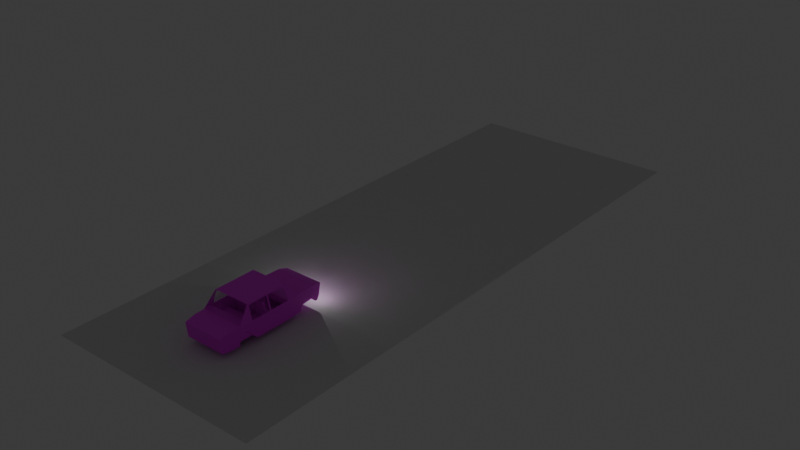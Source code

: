 # Source: ladainterior.blend  (saved by Blender 4.2.66; exported with 4.5.12 LTS)
import bpy
from mathutils import Matrix  # noqa: F401  (used for matrix-valued properties, if any)

bpy.ops.wm.read_factory_settings(use_empty=True)
scene = bpy.context.scene
scene.name = 'Scene'

# ---- collections
col_collection = bpy.data.collections.new('Collection'); scene.collection.children.link(col_collection)

# ---- images (referenced by path relative to the original .blend; pixels are not part of the script)
import os
ASSET_DIR = os.environ.get("B2B_ASSET_DIR", "")  # directory of the original .blend (textures are referenced by path, not embedded)
HERE = os.path.dirname(os.path.abspath(__file__))  # packed textures are extracted next to this script under _unpacked/

def load_image(name, relpath, width, height, colorspace="sRGB"):
    """Load a texture the original file referenced (path relative to the .blend, or extracted next to this script)."""
    p = next((c for c in (os.path.join(HERE, relpath), os.path.join(ASSET_DIR, relpath)) if relpath and os.path.exists(c)), "")
    if p:
        img = bpy.data.images.load(p, check_existing=True)
        img.name = name
    else:  # same state as the original file: an image datablock whose file is absent (Cycles renders it pink)
        img = bpy.data.images.new(name, width, height)
        img.source = "FILE"
        img.filepath = "//" + (relpath or name)
    img.colorspace_settings.name = colorspace
    return img
img_dash_png = load_image('dash.png', 'dash.png', 1024, 1024, 'sRGB')
img_lada2107side_png = load_image('lada2107side.png', 'lada2107side.png', 1024, 1024, 'sRGB')
img_lada2107rear_png = load_image('lada2107rear.png', 'lada2107rear.png', 1024, 1024, 'sRGB')
img_lada2107front_png = load_image('lada2107front.png', 'lada2107front.png', 1024, 1024, 'sRGB')

# ---- materials (node trees are filled in below, after node groups)
mat_interior = bpy.data.materials.new('Interior')
mat_side = bpy.data.materials.new('Side')
mat_rear = bpy.data.materials.new('Rear')
mat_front = bpy.data.materials.new('Front')
mat_glass = bpy.data.materials.new('Glass')
mat_glass.surface_render_method = 'BLENDED'
mat_glass.blend_method = 'BLEND'
mat_glass.use_raytrace_refraction = True
mat_glass.use_screen_refraction = True

# ---- material node trees
mat_interior.use_nodes = True; mat_interior.node_tree.nodes.clear()
_N = mat_interior.node_tree.nodes; _L = mat_interior.node_tree.links
n0 = _N.new('ShaderNodeBsdfPrincipled'); n0.name = 'Principled BSDF'; n0.location = (10, 300)
n1 = _N.new('ShaderNodeOutputMaterial'); n1.name = 'Material Output'; n1.location = (300, 300)
n2 = _N.new('ShaderNodeTexImage'); n2.name = 'Image Texture'; n2.location = (-375, 210)
n2.image = img_dash_png
_L.new(n0.outputs[0], n1.inputs[0])
_L.new(n2.outputs[0], n0.inputs[0])
n1.is_active_output = True
mat_side.use_nodes = True; mat_side.node_tree.nodes.clear()
_N = mat_side.node_tree.nodes; _L = mat_side.node_tree.links
n0 = _N.new('ShaderNodeBsdfPrincipled'); n0.name = 'Principled BSDF'; n0.location = (10, 300)
n1 = _N.new('ShaderNodeOutputMaterial'); n1.name = 'Material Output'; n1.location = (300, 300)
n2 = _N.new('ShaderNodeTexImage'); n2.name = 'Image Texture'; n2.location = (-422, 240)
n2.image = img_lada2107side_png
_L.new(n0.outputs[0], n1.inputs[0])
_L.new(n2.outputs[0], n0.inputs[0])
n1.is_active_output = True
mat_rear.use_nodes = True; mat_rear.node_tree.nodes.clear()
_N = mat_rear.node_tree.nodes; _L = mat_rear.node_tree.links
n0 = _N.new('ShaderNodeBsdfPrincipled'); n0.name = 'Principled BSDF'; n0.location = (10, 300)
n1 = _N.new('ShaderNodeOutputMaterial'); n1.name = 'Material Output'; n1.location = (300, 300)
n2 = _N.new('ShaderNodeTexImage'); n2.name = 'Image Texture'; n2.location = (-393, 237)
n2.image = img_lada2107rear_png
_L.new(n0.outputs[0], n1.inputs[0])
_L.new(n2.outputs[0], n0.inputs[0])
n1.is_active_output = True
mat_front.use_nodes = True; mat_front.node_tree.nodes.clear()
_N = mat_front.node_tree.nodes; _L = mat_front.node_tree.links
n0 = _N.new('ShaderNodeBsdfPrincipled'); n0.name = 'Principled BSDF'; n0.location = (10, 300)
n1 = _N.new('ShaderNodeOutputMaterial'); n1.name = 'Material Output'; n1.location = (300, 300)
n2 = _N.new('ShaderNodeTexImage'); n2.name = 'Image Texture'; n2.location = (-385, 261)
n2.image = img_lada2107front_png
_L.new(n0.outputs[0], n1.inputs[0])
_L.new(n2.outputs[0], n0.inputs[0])
n1.is_active_output = True
mat_glass.use_nodes = True; mat_glass.node_tree.nodes.clear()
_N = mat_glass.node_tree.nodes; _L = mat_glass.node_tree.links
n0 = _N.new('ShaderNodeOutputMaterial'); n0.name = 'Material Output'; n0.location = (352, 245)
n1 = _N.new('ShaderNodeBsdfPrincipled'); n1.name = 'Principled BSDF'; n1.location = (-181, 114)
n1.inputs[2].default_value = 0.0
n1.inputs[18].default_value = 1.0
n2 = _N.new('ShaderNodeBsdfTransparent'); n2.name = 'Transparent BSDF'; n2.location = (-143, 248)
n3 = _N.new('ShaderNodeMixShader'); n3.name = 'Mix Shader'; n3.location = (150, 214)
n3.inputs[0].default_value = 0.2333
_L.new(n3.outputs[0], n0.inputs[0])
_L.new(n2.outputs[0], n3.inputs[1])
_L.new(n1.outputs[0], n3.inputs[2])
n0.is_active_output = True

# ---- world
world_world = bpy.data.worlds.new('World'); scene.world = world_world
world_world.use_nodes = True; world_world.node_tree.nodes.clear()
_N = world_world.node_tree.nodes; _L = world_world.node_tree.links
n0 = _N.new('ShaderNodeOutputWorld'); n0.name = 'World Output'; n0.location = (300, 300)
n1 = _N.new('ShaderNodeBackground'); n1.name = 'Background'; n1.location = (10, 300)
n1.inputs[0].default_value = (0.05088, 0.05088, 0.05088, 1.0)
_L.new(n1.outputs[0], n0.inputs[0])
n0.is_active_output = True
world_world.color = (0.05088, 0.05088, 0.05088)
world_world.sun_shadow_jitter_overblur = 0.0

# ---- lights
light_spot = bpy.data.lights.new('Spot', 'SPOT')
light_spot.color = (0.9566, 1.0, 0.7871)
light_spot.energy = 1e+04
light_spot.spot_blend = 1.0
light_spot_002 = bpy.data.lights.new('Spot.002', 'SPOT')
light_spot_002.color = (0.9566, 1.0, 0.7871)
light_spot_002.energy = 1e+04
light_spot_002.spot_blend = 1.0
light_point = bpy.data.lights.new('Point', 'POINT')
light_point_001 = bpy.data.lights.new('Point.001', 'POINT')

# ---- meshes
me_plane = bpy.data.meshes.new('Plane')
me_plane.from_pydata([(-1.0, -1.0, 0.0), (1.0, -1.0, 0.0), (-1.0, 1.0, 0.0), (1.0, 1.0, 0.0)], [], [(0, 1, 3, 2)])
_uv = me_plane.uv_layers.new(name='UVMap')
_uv.uv.foreach_set('vector', [0.0, 0.0, 1.0, 0.0, 1.0, 1.0, 0.0, 1.0])
me_plane.update()
me_cube_003 = bpy.data.meshes.new('Cube.003')
me_cube_003.from_pydata([(-1.0, -1.0, -1.0), (-0.4673, -3.129, 2.051), (-1.0, 1.0, -1.0), (-0.4673, -1.869, 2.135), (1.0, -1.0, -1.0), (0.4673, -3.129, 2.051), (1.0, 1.0, -1.0), (0.4673, -1.869, 2.135), (-1.0, -1.74, -0.2711), (-1.0, 0.3619, -0.3404), (1.0, 0.3619, -0.3404), (1.0, -1.74, -0.2711), (-1.0, 4.956, -0.4383), (-1.0, 4.956, -1.0), (1.0, 4.956, -1.0), (1.0, 4.956, -0.4383)], [], [(8, 1, 3, 9), (9, 3, 7, 10), (10, 7, 5, 11), (11, 5, 1, 8), (2, 6, 4, 0), (7, 3, 1, 5), (4, 11, 8, 0), (6, 10, 11, 4), (10, 6, 14, 15), (0, 8, 9, 2), (13, 12, 15, 14), (6, 2, 13, 14), (9, 10, 15, 12), (2, 9, 12, 13)])
_uv = me_cube_003.uv_layers.new(name='UVMap')
_uv.uv.foreach_set('vector', [0.9227, 0.1374, 0.7312, 0.1374, 0.7312, 0.08337, 0.9227, 0.08337, 0.898, 0.1913, 0.743, 0.1913, 0.743, 0.1373, 0.898, 0.1373, 0.9323, 0.1356, 0.7024, 0.1356, 0.7024, 0.08163, 0.9323, 0.08163, 0.8815, 0.1304, 0.8815, 0.08681, 0.9319, 0.08681, 0.9319, 0.1304, 0.8311, 0.2025, 0.8311, 0.1446, 0.8815, 0.1446, 0.8815, 0.2025, 0.8311, 0.08681, 0.8311, 0.02896, 0.8815, 0.02896, 0.8815, 0.08681, 0.8815, 0.1446, 0.8815, 0.1304, 0.9319, 0.1304, 0.9319, 0.1446, 0.8157, 0.149, 0.8157, 0.1261, 0.8969, 0.1261, 0.8969, 0.149, 0.7045, 0.1796, 0.7331, 0.1492, 0.9066, 0.1532, 0.9061, 0.1796, 0.7303, 0.1446, 0.7303, 0.1304, 0.7807, 0.1304, 0.7807, 0.1446, 0.7807, 0.1446, 0.7807, 0.1304, 0.8311, 0.1304, 0.8311, 0.1446, 0.8311, 0.1446, 0.8311, 0.2025, 0.8311, 0.2025, 0.8311, 0.1446, 0.7453, 0.03238, 0.8102, 0.03238, 0.8102, 0.1921, 0.7453, 0.1921, 0.7807, 0.1446, 0.7807, 0.1304, 0.7807, 0.1304, 0.7807, 0.1446])
me_cube_003.materials.append(mat_interior)
me_cube_003.update()
me_cube_004 = bpy.data.meshes.new('Cube.004')
me_cube_004.from_pydata([(-1.0, -1.0, -1.0), (-0.4673, -3.129, 2.051), (-1.0, 1.0, -1.0), (-0.4673, -1.869, 2.135), (1.0, -1.0, -1.0), (0.4673, -3.129, 2.051), (1.0, 1.0, -1.0), (0.4673, -1.869, 2.135), (-1.0, -1.74, -0.2711), (-1.0, 0.3619, -0.3404), (1.0, 0.3619, -0.3404), (1.0, -1.74, -0.2711), (-1.0, 4.956, -0.4383), (-1.0, 4.956, -1.0), (1.0, 4.956, -1.0), (1.0, 4.956, -0.4383)], [], [(8, 1, 3, 9), (9, 3, 7, 10), (10, 7, 5, 11), (11, 5, 1, 8), (2, 6, 4, 0), (7, 3, 1, 5), (4, 11, 8, 0), (6, 10, 11, 4), (10, 6, 14, 15), (0, 8, 9, 2), (13, 12, 15, 14), (6, 2, 13, 14), (9, 10, 15, 12), (2, 9, 12, 13)])
_uv = me_cube_004.uv_layers.new(name='UVMap')
_uv.uv.foreach_set('vector', [0.9227, 0.1374, 0.7312, 0.1374, 0.7312, 0.08337, 0.9227, 0.08337, 0.898, 0.1913, 0.743, 0.1913, 0.743, 0.1373, 0.898, 0.1373, 0.9323, 0.1356, 0.7024, 0.1356, 0.7024, 0.08163, 0.9323, 0.08163, 0.8815, 0.1304, 0.8815, 0.08681, 0.9319, 0.08681, 0.9319, 0.1304, 0.8311, 0.2025, 0.8311, 0.1446, 0.8815, 0.1446, 0.8815, 0.2025, 0.8311, 0.08681, 0.8311, 0.02896, 0.8815, 0.02896, 0.8815, 0.08681, 0.8815, 0.1446, 0.8815, 0.1304, 0.9319, 0.1304, 0.9319, 0.1446, 0.8157, 0.149, 0.8157, 0.1261, 0.8969, 0.1261, 0.8969, 0.149, 0.7045, 0.1796, 0.7331, 0.1492, 0.9066, 0.1532, 0.9061, 0.1796, 0.7303, 0.1446, 0.7303, 0.1304, 0.7807, 0.1304, 0.7807, 0.1446, 0.7807, 0.1446, 0.7807, 0.1304, 0.8311, 0.1304, 0.8311, 0.1446, 0.8311, 0.1446, 0.8311, 0.2025, 0.8311, 0.2025, 0.8311, 0.1446, 0.7453, 0.03238, 0.8102, 0.03238, 0.8102, 0.1921, 0.7453, 0.1921, 0.7807, 0.1446, 0.7807, 0.1304, 0.7807, 0.1304, 0.7807, 0.1446])
me_cube_004.materials.append(mat_interior)
me_cube_004.update()
me_cylinder_001 = bpy.data.meshes.new('Cylinder.001')
me_cylinder_001.from_pydata([(0.0, 1.0, -1.0), (0.0, 1.0, 1.0), (0.1951, 0.9808, -1.0), (0.1951, 0.9808, 1.0), (0.3827, 0.9239, -1.0), (0.3827, 0.9239, 1.0), (0.5556, 0.8315, -1.0), (0.5556, 0.8315, 1.0), (0.7071, 0.7071, -1.0), (0.7071, 0.7071, 1.0), (0.8315, 0.5556, -1.0), (0.8315, 0.5556, 1.0), (0.9239, 0.3827, -1.0), (0.9239, 0.3827, 1.0), (0.9808, 0.1951, -1.0), (0.9808, 0.1951, 1.0), (1.0, 0.0, -1.0), (1.0, 0.0, 1.0), (0.9808, -0.1951, -1.0), (0.9808, -0.1951, 1.0), (0.9239, -0.3827, -1.0), (0.9239, -0.3827, 1.0), (0.8315, -0.5556, -1.0), (0.8315, -0.5556, 1.0), (0.7071, -0.7071, -1.0), (0.7071, -0.7071, 1.0), (0.5556, -0.8315, -1.0), (0.5556, -0.8315, 1.0), (0.3827, -0.9239, -1.0), (0.3827, -0.9239, 1.0), (0.1951, -0.9808, -1.0), (0.1951, -0.9808, 1.0), (0.0, -1.0, -1.0), (0.0, -1.0, 1.0), (-0.1951, -0.9808, -1.0), (-0.1951, -0.9808, 1.0), (-0.3827, -0.9239, -1.0), (-0.3827, -0.9239, 1.0), (-0.5556, -0.8315, -1.0), (-0.5556, -0.8315, 1.0), (-0.7071, -0.7071, -1.0), (-0.7071, -0.7071, 1.0), (-0.8315, -0.5556, -1.0), (-0.8315, -0.5556, 1.0), (-0.9239, -0.3827, -1.0), (-0.9239, -0.3827, 1.0), (-0.9808, -0.1951, -1.0), (-0.9808, -0.1951, 1.0), (-1.0, 0.0, -1.0), (-1.0, 0.0, 1.0), (-0.9808, 0.1951, -1.0), (-0.9808, 0.1951, 1.0), (-0.9239, 0.3827, -1.0), (-0.9239, 0.3827, 1.0), (-0.8315, 0.5556, -1.0), (-0.8315, 0.5556, 1.0), (-0.7071, 0.7071, -1.0), (-0.7071, 0.7071, 1.0), (-0.5556, 0.8315, -1.0), (-0.5556, 0.8315, 1.0), (-0.3827, 0.9239, -1.0), (-0.3827, 0.9239, 1.0), (-0.1951, 0.9808, -1.0), (-0.1951, 0.9808, 1.0), (-0.4519, 0.6764, 1.0), (-0.5752, 0.5752, 1.0), (-0.3113, 0.7516, 1.0), (0.0, 0.8135, 1.0), (-0.1587, 0.7978, 1.0), (-0.8135, 0.0, 1.0), (-0.7978, -0.1587, 1.0), (-0.6764, -0.4519, 1.0), (-0.5752, -0.5752, 1.0), (-0.7516, -0.3113, 1.0), (0.0, -0.8135, 1.0), (0.1587, -0.7978, 1.0), (0.4519, -0.6764, 1.0), (0.5752, -0.5752, 1.0), (0.3113, -0.7516, 1.0), (0.6764, 0.4519, 1.0), (0.5752, 0.5752, 1.0), (0.8135, 0.0, 1.0), (0.7978, 0.1587, 1.0), (0.7516, 0.3113, 1.0), (-0.7978, 0.1587, 1.0), (-0.6764, 0.4519, 1.0), (-0.7516, 0.3113, 1.0), (-0.4519, -0.6764, 1.0), (0.1587, 0.7978, 1.0), (0.3113, 0.7516, 1.0), (-0.1587, -0.7978, 1.0), (-0.3113, -0.7516, 1.0), (0.6764, -0.4519, 1.0), (0.7516, -0.3113, 1.0), (0.7978, -0.1587, 1.0), (0.4519, 0.6764, 1.0), (0.1587, 0.7978, -1.0), (0.3113, 0.7516, -1.0), (0.5752, 0.5752, -1.0), (0.6764, 0.4519, -1.0), (0.4519, 0.6764, -1.0), (0.5752, -0.5752, -1.0), (0.4519, -0.6764, -1.0), (0.7516, -0.3113, -1.0), (0.7978, -0.1587, -1.0), (0.6764, -0.4519, -1.0), (-0.6764, -0.4519, -1.0), (-0.5752, -0.5752, -1.0), (-0.4519, -0.6764, -1.0), (-0.1587, -0.7978, -1.0), (-0.3113, -0.7516, -1.0), (-0.7516, 0.3113, -1.0), (-0.7978, 0.1587, -1.0), (-0.5752, 0.5752, -1.0), (-0.4519, 0.6764, -1.0), (-0.6764, 0.4519, -1.0), (0.0, 0.8135, -1.0), (0.1587, -0.7978, -1.0), (0.7516, 0.3113, -1.0), (0.8135, 0.0, -1.0), (0.7978, 0.1587, -1.0), (0.3113, -0.7516, -1.0), (-0.8135, 0.0, -1.0), (-0.7516, -0.3113, -1.0), (-0.7978, -0.1587, -1.0), (-0.1587, 0.7978, -1.0), (-0.3113, 0.7516, -1.0), (0.0, -0.8135, -1.0), (-0.8672, -0.1987, 1.098), (-0.8672, 0.2173, 1.098), (-0.8672, -0.1987, -0.841), (-0.8672, 0.2173, -0.841), (0.9162, -0.1987, 1.098), (0.9162, 0.2173, 1.098), (0.9162, -0.1987, -0.841), (0.9162, 0.2173, -0.841)], [], [(0, 1, 3, 2), (2, 3, 5, 4), (4, 5, 7, 6), (6, 7, 9, 8), (8, 9, 11, 10), (10, 11, 13, 12), (12, 13, 15, 14), (14, 15, 17, 16), (16, 17, 19, 18), (18, 19, 21, 20), (20, 21, 23, 22), (22, 23, 25, 24), (24, 25, 27, 26), (26, 27, 29, 28), (28, 29, 31, 30), (30, 31, 33, 32), (32, 33, 35, 34), (34, 35, 37, 36), (36, 37, 39, 38), (38, 39, 41, 40), (40, 41, 43, 42), (42, 43, 45, 44), (44, 45, 47, 46), (46, 47, 49, 48), (48, 49, 51, 50), (50, 51, 53, 52), (52, 53, 55, 54), (54, 55, 57, 56), (56, 57, 59, 58), (58, 59, 61, 60), (73, 45, 43, 41, 39, 37, 35, 33, 31, 29, 27, 25, 23, 21, 19, 17, 15, 13, 11, 9, 7, 5, 3, 1, 63, 61, 59, 57, 55, 53, 86, 85, 65, 64, 66, 68, 67, 88, 89, 95, 80, 79, 83, 82, 81, 94, 93, 92, 77, 76, 78, 75, 74, 90, 91, 87, 72, 71), (53, 51, 49, 47, 45, 73, 70, 69, 84, 86), (60, 61, 63, 62), (62, 63, 1, 0), (124, 46, 48, 50, 52, 54, 56, 58, 60, 62, 125, 126, 114, 113, 115, 111, 112, 122), (62, 0, 2, 4, 6, 8, 10, 12, 14, 16, 18, 20, 22, 24, 26, 28, 30, 32, 34, 36, 38, 40, 42, 44, 46, 124, 123, 106, 107, 108, 110, 109, 127, 117, 121, 102, 101, 105, 103, 104, 119, 120, 118, 99, 98, 100, 97, 96, 116, 125), (96, 88, 67, 116), (97, 89, 88, 96), (100, 95, 89, 97), (98, 80, 95, 100), (79, 80, 98, 99), (83, 79, 99, 118), (82, 83, 118, 120), (81, 82, 120, 119), (94, 81, 119, 104), (93, 94, 104, 103), (92, 93, 103, 105), (77, 92, 105, 101), (76, 77, 101, 102), (78, 76, 102, 121), (75, 78, 121, 117), (74, 75, 117, 127), (90, 74, 127, 109), (91, 90, 109, 110), (87, 91, 110, 108), (72, 87, 108, 107), (106, 71, 72, 107), (123, 73, 71, 106), (124, 70, 73, 123), (122, 69, 70, 124), (112, 84, 69, 122), (111, 86, 84, 112), (115, 85, 86, 111), (113, 65, 85, 115), (114, 64, 65, 113), (126, 66, 64, 114), (125, 68, 66, 126), (116, 67, 68, 125), (128, 129, 131, 130), (130, 131, 135, 134), (134, 135, 133, 132), (132, 133, 129, 128), (130, 134, 132, 128), (135, 131, 129, 133)])
_uv = me_cylinder_001.uv_layers.new(name='UVMap')
_uv.uv.foreach_set('vector', [0.5319, 0.83, 0.5319, 0.7943, 0.5351, 0.7943, 0.5351, 0.83, 0.5351, 0.83, 0.5351, 0.7943, 0.5383, 0.7943, 0.5383, 0.83, 0.5383, 0.83, 0.5383, 0.7943, 0.5411, 0.7943, 0.5411, 0.83, 0.5411, 0.83, 0.5411, 0.7943, 0.5437, 0.7943, 0.5437, 0.83, 0.4606, 0.8647, 0.4606, 0.8289, 0.4631, 0.8289, 0.4631, 0.8647, 0.4631, 0.8647, 0.4631, 0.8289, 0.466, 0.8289, 0.466, 0.8647, 0.466, 0.8647, 0.466, 0.8289, 0.4691, 0.8289, 0.4691, 0.8647, 0.4691, 0.8647, 0.4691, 0.8289, 0.4724, 0.8289, 0.4724, 0.8647, 0.4724, 0.8647, 0.4724, 0.8289, 0.4757, 0.8289, 0.4757, 0.8647, 0.4757, 0.8647, 0.4757, 0.8289, 0.4788, 0.8289, 0.4788, 0.8647, 0.4788, 0.8647, 0.4788, 0.8289, 0.4817, 0.8289, 0.4817, 0.8647, 0.4817, 0.8647, 0.4817, 0.8289, 0.4842, 0.8289, 0.4842, 0.8647, 0.5226, 0.7919, 0.5226, 0.7562, 0.5251, 0.7562, 0.5251, 0.7919, 0.5251, 0.7919, 0.5251, 0.7562, 0.528, 0.7562, 0.528, 0.7919, 0.528, 0.7919, 0.528, 0.7562, 0.5311, 0.7562, 0.5311, 0.7919, 0.5311, 0.7919, 0.5311, 0.7562, 0.5344, 0.7562, 0.5344, 0.7919, 0.5344, 0.7919, 0.5344, 0.7562, 0.5377, 0.7562, 0.5377, 0.7919, 0.5377, 0.7919, 0.5377, 0.7562, 0.5408, 0.7562, 0.5408, 0.7919, 0.5408, 0.7919, 0.5408, 0.7562, 0.5437, 0.7562, 0.5437, 0.7919, 0.5437, 0.7919, 0.5437, 0.7562, 0.5462, 0.7562, 0.5462, 0.7919, 0.4842, 0.8647, 0.4842, 0.8289, 0.4867, 0.8289, 0.4867, 0.8647, 0.4867, 0.8647, 0.4867, 0.8289, 0.4896, 0.8289, 0.4896, 0.8647, 0.4896, 0.8647, 0.4896, 0.8289, 0.4927, 0.8289, 0.4927, 0.8647, 0.4927, 0.8647, 0.4927, 0.8289, 0.496, 0.8289, 0.496, 0.8647, 0.496, 0.8647, 0.496, 0.8289, 0.4992, 0.8289, 0.4992, 0.8647, 0.4992, 0.8647, 0.4992, 0.8289, 0.5024, 0.8289, 0.5024, 0.8647, 0.5024, 0.8647, 0.5024, 0.8289, 0.5052, 0.8289, 0.5052, 0.8647, 0.5052, 0.8647, 0.5052, 0.8289, 0.5078, 0.8289, 0.5078, 0.8647, 0.5201, 0.83, 0.5201, 0.7943, 0.5226, 0.7943, 0.5226, 0.83, 0.5226, 0.83, 0.5226, 0.7943, 0.5255, 0.7943, 0.5255, 0.83, 0.3871, 0.8016, 0.3783, 0.7979, 0.3832, 0.7897, 0.3898, 0.7827, 0.3977, 0.777, 0.4067, 0.7729, 0.4164, 0.7705, 0.4264, 0.7699, 0.4365, 0.7712, 0.446, 0.7743, 0.4548, 0.7791, 0.4625, 0.7853, 0.4688, 0.7929, 0.4734, 0.8014, 0.4761, 0.8105, 0.4769, 0.8199, 0.4757, 0.8292, 0.4726, 0.8381, 0.4677, 0.8463, 0.4612, 0.8533, 0.4532, 0.859, 0.4443, 0.8631, 0.4346, 0.8655, 0.4245, 0.8661, 0.4145, 0.8648, 0.4049, 0.8617, 0.3961, 0.8569, 0.3884, 0.8507, 0.3822, 0.8432, 0.3776, 0.8347, 0.3865, 0.8316, 0.3903, 0.8385, 0.3953, 0.8446, 0.4016, 0.8497, 0.4087, 0.8536, 0.4165, 0.8561, 0.4247, 0.8571, 0.4329, 0.8567, 0.4408, 0.8547, 0.4481, 0.8514, 0.4545, 0.8467, 0.4598, 0.841, 0.4638, 0.8344, 0.4664, 0.8271, 0.4673, 0.8195, 0.4667, 0.8119, 0.4644, 0.8045, 0.4607, 0.7976, 0.4556, 0.7914, 0.4494, 0.7863, 0.4422, 0.7825, 0.4344, 0.78, 0.4263, 0.7789, 0.4181, 0.7794, 0.4102, 0.7813, 0.4029, 0.7846, 0.3964, 0.7893, 0.3911, 0.795, 0.4054, 0.768, 0.4135, 0.764, 0.4222, 0.762, 0.431, 0.7622, 0.4396, 0.7644, 0.4372, 0.7742, 0.4302, 0.7724, 0.423, 0.7723, 0.416, 0.7739, 0.4094, 0.7772, 0.5255, 0.83, 0.5255, 0.7943, 0.5286, 0.7943, 0.5286, 0.83, 0.5286, 0.83, 0.5286, 0.7943, 0.5319, 0.7943, 0.5319, 0.83, 0.5108, 0.7902, 0.5116, 0.7936, 0.5086, 0.7943, 0.5056, 0.7942, 0.5026, 0.7935, 0.4998, 0.792, 0.4972, 0.7899, 0.4951, 0.7872, 0.4934, 0.784, 0.4922, 0.7806, 0.495, 0.7796, 0.4959, 0.7824, 0.4973, 0.785, 0.4991, 0.7871, 0.5011, 0.7889, 0.5034, 0.7901, 0.5059, 0.7907, 0.5084, 0.7907, 0.4922, 0.7806, 0.4916, 0.7769, 0.4916, 0.7731, 0.4922, 0.7695, 0.4934, 0.766, 0.4951, 0.7629, 0.4972, 0.7603, 0.4998, 0.7583, 0.5026, 0.7569, 0.5056, 0.7562, 0.5086, 0.7562, 0.5116, 0.757, 0.5145, 0.7585, 0.517, 0.7606, 0.5191, 0.7633, 0.5208, 0.7664, 0.522, 0.7699, 0.5226, 0.7736, 0.5226, 0.7774, 0.522, 0.781, 0.5208, 0.7845, 0.5191, 0.7876, 0.517, 0.7902, 0.5145, 0.7922, 0.5116, 0.7936, 0.5108, 0.7902, 0.5131, 0.7891, 0.5151, 0.7874, 0.5169, 0.7853, 0.5183, 0.7827, 0.5192, 0.7799, 0.5197, 0.777, 0.5197, 0.7739, 0.5192, 0.7709, 0.5183, 0.7681, 0.5169, 0.7655, 0.5151, 0.7633, 0.5131, 0.7616, 0.5108, 0.7604, 0.5084, 0.7598, 0.5059, 0.7597, 0.5034, 0.7603, 0.5011, 0.7614, 0.4991, 0.7631, 0.4973, 0.7652, 0.4959, 0.7677, 0.495, 0.7705, 0.4945, 0.7735, 0.4945, 0.7766, 0.495, 0.7796, 0.5506, 0.83, 0.5506, 0.7943, 0.5533, 0.7943, 0.5533, 0.83, 0.5481, 0.83, 0.5481, 0.7943, 0.5506, 0.7943, 0.5506, 0.83, 0.5457, 0.83, 0.5457, 0.7943, 0.5481, 0.7943, 0.5481, 0.83, 0.5437, 0.83, 0.5437, 0.7943, 0.5457, 0.7943, 0.5457, 0.83, 0.5564, 0.83, 0.5585, 0.83, 0.5585, 0.8658, 0.5564, 0.8658, 0.5541, 0.83, 0.5564, 0.83, 0.5564, 0.8658, 0.5541, 0.8658, 0.5515, 0.83, 0.5541, 0.83, 0.5541, 0.8658, 0.5515, 0.8658, 0.5489, 0.83, 0.5515, 0.83, 0.5515, 0.8658, 0.5489, 0.8658, 0.5462, 0.83, 0.5489, 0.83, 0.5489, 0.8658, 0.5462, 0.8658, 0.5437, 0.83, 0.5462, 0.83, 0.5462, 0.8658, 0.5437, 0.8658, 0.5413, 0.83, 0.5437, 0.83, 0.5437, 0.8658, 0.5413, 0.8658, 0.5393, 0.83, 0.5413, 0.83, 0.5413, 0.8658, 0.5393, 0.8658, 0.5372, 0.83, 0.5393, 0.83, 0.5393, 0.8658, 0.5372, 0.8658, 0.5349, 0.83, 0.5372, 0.83, 0.5372, 0.8658, 0.5349, 0.8658, 0.5323, 0.83, 0.5349, 0.83, 0.5349, 0.8658, 0.5323, 0.8658, 0.5297, 0.83, 0.5323, 0.83, 0.5323, 0.8658, 0.5297, 0.8658, 0.527, 0.83, 0.5297, 0.83, 0.5297, 0.8658, 0.527, 0.8658, 0.5245, 0.83, 0.527, 0.83, 0.527, 0.8658, 0.5245, 0.8658, 0.5221, 0.83, 0.5245, 0.83, 0.5245, 0.8658, 0.5221, 0.8658, 0.5201, 0.83, 0.5221, 0.83, 0.5221, 0.8658, 0.5201, 0.8658, 0.5633, 0.7919, 0.5633, 0.7562, 0.5654, 0.7562, 0.5654, 0.7919, 0.561, 0.7919, 0.561, 0.7562, 0.5633, 0.7562, 0.5633, 0.7919, 0.5584, 0.7919, 0.5584, 0.7562, 0.561, 0.7562, 0.561, 0.7919, 0.5558, 0.7919, 0.5558, 0.7562, 0.5584, 0.7562, 0.5584, 0.7919, 0.5531, 0.7919, 0.5531, 0.7562, 0.5558, 0.7562, 0.5558, 0.7919, 0.5506, 0.7919, 0.5506, 0.7562, 0.5531, 0.7562, 0.5531, 0.7919, 0.5482, 0.7919, 0.5482, 0.7562, 0.5506, 0.7562, 0.5506, 0.7919, 0.5462, 0.7919, 0.5462, 0.7562, 0.5482, 0.7562, 0.5482, 0.7919, 0.5608, 0.83, 0.5608, 0.7943, 0.5629, 0.7943, 0.5629, 0.83, 0.5585, 0.83, 0.5585, 0.7943, 0.5608, 0.7943, 0.5608, 0.83, 0.5559, 0.83, 0.5559, 0.7943, 0.5585, 0.7943, 0.5585, 0.83, 0.5533, 0.83, 0.5533, 0.7943, 0.5559, 0.7943, 0.5559, 0.83, 0.5078, 0.8289, 0.5147, 0.8289, 0.5147, 0.8636, 0.5078, 0.8636, 0.5629, 0.7943, 0.5693, 0.7943, 0.5693, 0.8284, 0.5629, 0.8284, 0.5654, 0.8647, 0.5585, 0.8647, 0.5585, 0.83, 0.5654, 0.83, 0.6838, 0.762, 0.7025, 0.762, 0.7025, 0.8604, 0.6838, 0.8604, 0.4903, 0.8289, 0.4606, 0.8289, 0.4606, 0.7943, 0.4903, 0.7943, 0.5201, 0.8289, 0.4903, 0.8289, 0.4903, 0.7943, 0.5201, 0.7943])
me_cylinder_001.materials.append(mat_interior)
me_cylinder_001.update()
me_cube_001 = bpy.data.meshes.new('Cube.001')
me_cube_001.from_pydata([(0.7532, -1.322, -0.07206), (-0.8775, -1.0, 1.0), (0.7532, 1.918, -0.07206), (-1.058, 1.0, -0.5213), (-0.8775, 1.0, 1.0), (0.7532, 2.305, -0.07206), (0.7532, -1.135, -0.07206), (-0.7532, -1.322, -0.07206), (0.8775, -1.0, 1.0), (-0.7532, 1.918, -0.07206), (1.058, 1.0, -0.5213), (0.8775, 1.0, 1.0), (-0.7532, -1.135, -0.07206), (-0.7532, 2.305, -0.07206), (0.7532, 1.673, -0.3874), (0.7532, -1.567, -0.3874), (-1.0, -1.538, 0.324), (0.7532, -0.8904, -0.3874), (0.7532, 2.55, -0.3874), (-0.7532, -0.8904, -0.3874), (-0.7532, 2.55, -0.3874), (-0.7532, 1.673, -0.3874), (-0.7532, -1.567, -0.3874), (1.0, -1.538, 0.324), (-0.9807, -2.026, -0.5368), (-0.9807, -2.026, 0.324), (0.9807, -2.026, -0.5368), (0.9807, -2.026, 0.324), (-0.9643, -2.44, -0.4742), (-0.9643, -2.527, 0.2114), (0.9643, -2.44, -0.4742), (0.9643, -2.527, 0.2114), (-1.047, 1.538, -0.5058), (-1.047, 1.538, 0.3412), (1.031, 1.538, -0.5058), (1.031, 1.538, 0.3412), (-1.058, -1.0, 0.327), (1.0, 2.476, 0.3412), (-1.0, 2.476, 0.3412), (0.9296, 2.91, 0.2327), (-0.9296, 2.91, 0.2327), (0.9797, 2.662, 0.3025), (-0.9797, 2.662, 0.3025), (-0.9797, 2.662, -0.4361), (0.9797, 2.662, -0.4361), (0.9588, 2.778, -0.2656), (-0.9588, 2.778, -0.2656), (-1.058, 1.0, 0.3382), (1.058, -1.0, 0.327), (1.058, 1.0, 0.3382), (-1.058, -1.135, -0.07206), (-1.058, -1.0, -0.07206), (-1.058, -0.8904, -0.3874), (-1.058, -0.6942, -0.5345), (1.058, -1.135, -0.07206), (1.058, -1.0, -0.07206), (1.058, -0.8904, -0.3874), (1.058, -0.6942, -0.5345), (0.7532, -0.6942, -0.5345), (-0.7532, -1.0, -0.5368), (0.7532, -1.0, -0.5368), (-0.7532, -0.6942, -0.5345), (-0.9989, -1.567, -0.3874), (-0.999, -1.563, -0.5368), (-1.0, -1.538, -0.3505), (1.023, -1.322, -0.07206), (1.0, -1.538, -0.3505), (0.9989, -1.567, -0.3874), (0.999, -1.563, -0.5368), (-1.028, 1.918, -0.07206), (-1.04, 1.676, -0.4956), (-1.04, 1.673, -0.3874), (-1.009, 2.305, -0.07206), (-1.0, 2.476, -0.2922), (-0.7532, 1.676, -0.4956), (0.7532, 1.676, -0.4956), (-0.7532, 2.476, -0.4361), (1.027, 1.676, -0.4956), (0.7532, 2.476, -0.4361), (1.027, 1.673, -0.3874), (1.019, 1.918, -0.07206), (1.0, 2.476, -0.2922), (1.006, 2.305, -0.07206), (0.992, 2.55, -0.3874), (0.9921, 2.549, -0.4361), (-0.9921, 2.549, -0.4361), (-0.7532, 2.549, -0.4361), (0.7532, 2.549, -0.4361), (-0.992, 2.55, -0.3874), (-1.023, -1.322, -0.07206), (0.7532, -1.563, -0.5368), (-0.7532, -1.563, -0.5368), (-0.7532, -1.538, -0.5368), (0.7532, -1.538, -0.5368), (-1.058, 0.9593, 0.338), (-0.9186, 0.9304, 0.8495), (-0.9052, 0.8756, 0.8985), (-0.8902, 0.02773, 0.9533), (-0.8902, -0.7077, 0.9533), (-0.8971, -0.9009, 0.9273), (-0.9179, -0.9557, 0.8495), (-0.8914, 0.0924, 0.9491), (-1.058, 0.09122, 0.3331), (-0.8902, -0.009758, 0.9533), (-1.058, -0.009754, 0.3326), (1.058, -0.9397, 0.3273), (1.058, 0.9607, 0.338), (0.9049, -0.9262, 0.8979), (0.894, -0.8515, 0.9386), (0.8913, -0.07441, 0.9488), (0.8967, 0.6145, 0.9284), (0.9004, 0.7739, 0.9148), (0.9154, 0.8961, 0.8605), (0.8917, -0.01697, 0.9471), (1.058, -0.02024, 0.3325), (0.8924, 0.0643, 0.9447), (1.058, 0.06475, 0.333), (-1.058, 0.07641, -0.5285), (-1.058, 0.05453, 0.3329), (1.058, 0.0345, 0.3328), (1.058, -0.02314, -0.5293), (-1.047, -1.163, 0.324), (-1.0, -0.2859, -0.3505), (-0.7532, -0.2859, -0.5368), (0.7532, -0.2859, -0.5368), (1.047, -1.163, 0.324), (1.0, -0.2859, -0.3505), (1.047, -0.2859, -0.1858), (-1.047, -0.2859, -0.1858), (-1.047, -0.9829, -0.1858), (-1.0, -0.9583, -0.3505), (-0.7532, -0.9583, -0.5368), (0.7532, -0.9583, -0.5368), (1.047, -0.9829, -0.1858), (1.0, -0.9583, -0.3505)], [], [(50, 51, 36, 104, 118, 117, 53, 52), (11, 49, 35), (10, 49, 106, 116, 119, 120), (16, 1, 36), (53, 117, 3, 10, 120, 57, 58, 60, 59, 61), (11, 4, 1, 8), (62, 63, 24, 25, 16, 64), (93, 92, 59, 60), (8, 1, 16, 23), (55, 48, 23, 66, 65), (27, 25, 29, 31), (23, 16, 25, 27), (66, 23, 27, 26, 68, 67), (26, 24, 63, 91, 92, 93, 90, 68), (30, 31, 29, 28), (26, 27, 31, 30), (24, 26, 30, 28), (25, 24, 28, 29), (10, 3, 32, 34), (4, 11, 35, 33), (3, 47, 33, 32), (46, 40, 39, 45), (71, 70, 32, 33, 38, 73, 72, 69), (47, 94, 95, 96, 101, 97, 103, 98, 99, 100, 36, 1, 4), (34, 32, 70, 74, 76, 78, 75, 77), (81, 37, 35, 34, 77, 79, 80, 82), (44, 41, 37, 81, 83, 84), (85, 43, 44, 84, 87, 78, 76, 86), (42, 43, 85, 88, 73, 38), (37, 38, 42, 41), (44, 43, 46, 45), (41, 44, 45, 39), (43, 42, 40, 46), (41, 42, 40, 39), (4, 33, 47), (16, 36, 51, 89, 64), (35, 49, 10, 34), (48, 105, 107, 108, 109, 113, 115, 110, 111, 112, 106, 49, 11, 8), (23, 48, 8), (37, 35, 33, 38), (17, 6, 0, 15), (54, 6, 17, 56), (15, 0, 65, 66, 67), (0, 6, 54, 55, 65), (15, 67, 68, 90), (57, 56, 17, 58), (58, 17, 15, 90, 93, 60), (18, 5, 2, 14), (81, 82, 5, 18, 83), (79, 14, 2, 80), (80, 2, 5, 82), (75, 14, 79, 77), (84, 83, 18, 87), (87, 18, 14, 75, 78), (88, 20, 13, 72, 73), (9, 13, 20, 21), (9, 21, 71, 69), (72, 13, 9, 69), (71, 21, 74, 70), (21, 20, 86, 76, 74), (86, 20, 88, 85), (19, 12, 50, 52), (7, 12, 19, 22), (89, 7, 22, 62, 64), (12, 7, 89, 51, 50), (62, 22, 91, 63), (22, 19, 61, 59, 92, 91), (61, 19, 52, 53), (36, 100, 99, 98, 103, 104), (102, 101, 96, 95, 94), (104, 103, 97, 101, 102, 118), (106, 112, 111, 110, 115, 116), (114, 113, 109, 108, 107, 105), (116, 115, 113, 114, 119), (66, 93, 132, 134), (117, 118, 102, 94, 47, 3), (120, 119, 114, 105, 48, 55, 54, 56, 57), (121, 125, 133, 129), (23, 66, 134, 133, 125), (93, 92, 131, 132), (92, 64, 130, 131), (64, 16, 121, 129, 130), (16, 23, 125, 121), (128, 127, 126, 124, 123, 122), (128, 122, 130, 129), (123, 124, 132, 131), (126, 127, 133, 134), (122, 123, 131, 130), (124, 126, 134, 132), (127, 128, 129, 133)])
me_cube_001.polygons.foreach_set('material_index', [4, 4, 4, 4, 4, 4, 0, 4, 3, 4, 1, 1, 0, 2, 1, 0, 2, 0, 4, 3, 4, 2, 0, 4, 2, 0, 0, 2, 0, 2, 2, 0, 0, 2, 4, 4, 4, 4, 4, 2, 4, 4, 2, 4, 2, 4, 4, 2, 2, 2, 2, 2, 2, 2, 2, 2, 2, 2, 2, 2, 2, 4, 4, 2, 4, 2, 4, 4, 3, 3, 0, 3, 3, 0, 0, 4, 4, 4, 0, 2, 0, 4, 4, 4, 4, 4, 4, 4, 4, 4])
_uv = me_cube_001.uv_layers.new(name='UVMap')
_uv.uv.foreach_set('vector', [0.8273, 0.5596, 0.8597, 0.5596, 0.8593, 0.7074, 0.3664, 0.7094, 0.3344, 0.7095, 0.3243, 0.3905, 0.7079, 0.3883, 0.7059, 0.4428, 0.4277, 0.3189, 0.3214, 0.3186, 0.3223, 0.2147, 0.3112, 0.4004, 0.3106, 0.7088, 0.3315, 0.7087, 0.8062, 0.7069, 0.8222, 0.7069, 0.8533, 0.3975, 0.3799, 0.299, 0.3666, 0.2862, 0.38, 0.2861, 0.3032, 0.3298, 0.3032, 0.2772, 0.3032, 0.2142, 0.4381, 0.2142, 0.4381, 0.284, 0.4381, 0.3298, 0.4186, 0.3298, 0.4186, 0.3507, 0.3226, 0.3507, 0.3226, 0.3298, 0.4321, 0.3512, 0.3179, 0.3512, 0.3179, 0.2119, 0.4321, 0.2119, 0.1265, 0.7531, 0.1407, 0.7293, 0.08306, 0.7294, 0.06015, 0.9866, 0.1209, 0.9865, 0.124, 0.8103, 0.3603, 0.2941, 0.329, 0.2941, 0.329, 0.2821, 0.3603, 0.2821, 0.7279, 0.2611, 0.005064, 0.2576, -0.0006638, 0.00189, 0.7337, 0.001889, 0.4055, 0.2861, 0.4132, 0.2861, 0.4133, 0.299, 0.4002, 0.299, 0.4056, 0.2938, 0.8963, 0.4086, 0.00569, 0.5118, 0.02288, 0.2978, 0.8934, 0.3013, 0.8896, 0.624, 0.008807, 0.624, 0.00569, 0.5118, 0.8963, 0.4086, 0.1103, 0.7868, 0.124, 0.999, 0.06331, 0.9991, 0.06946, 0.7329, 0.1424, 0.7125, 0.1419, 0.725, 0.3359, 0.9328, 0.3359, 0.9062, 0.3422, 0.9059, 0.3422, 0.9093, 0.3425, 0.9093, 0.3425, 0.9297, 0.3422, 0.9297, 0.3422, 0.9331, 1.001, 0.6695, 1.001, 0.9962, 0.002769, 0.9962, 0.002769, 0.6695, 0.06946, 0.7329, 0.06331, 0.9991, 0.001035, 0.9897, 0.007398, 0.7631, 0.3359, 0.9062, 0.3359, 0.9328, 0.3302, 0.9326, 0.3302, 0.9064, 0.06015, 0.9866, 0.08306, 0.7294, -0.003417, 0.7595, -0.002141, 0.9772, 0.3904, 0.2071, 0.3904, 0.3604, 0.354, 0.3596, 0.354, 0.209, 0.6499, 0.3385, 0.001607, 0.3385, 0.00468, 0.1193, 0.6517, 0.1193, 0.3963, 0.2385, 0.3797, 0.2384, 0.3797, 0.2256, 0.396, 0.2256, 0.9968, 0.7317, 1.001, 1.0, 0.001618, 0.9976, 0.001361, 0.7317, 0.757, 0.7416, 0.7604, 0.7167, 0.7432, 0.7158, 0.7325, 0.9921, 0.8767, 0.9969, 0.921, 0.8671, 0.8052, 0.881, 0.7646, 0.8358, 0.3797, 0.2384, 0.3798, 0.2394, 0.3696, 0.2401, 0.3686, 0.2414, 0.3676, 0.2601, 0.3676, 0.2617, 0.3676, 0.2625, 0.3676, 0.2792, 0.3681, 0.2838, 0.3696, 0.2851, 0.38, 0.2861, 0.3666, 0.2862, 0.3666, 0.2385, 0.3843, 0.9335, 0.3843, 0.9053, 0.3862, 0.9054, 0.3862, 0.9093, 0.3971, 0.9093, 0.3971, 0.9297, 0.3862, 0.9297, 0.3862, 0.9335, 0.947, 0.7759, 0.9501, 1.0, 0.6243, 1.0, 0.635, 0.7081, 0.759, 0.7135, 0.7495, 0.7767, 0.7769, 0.8732, 0.9105, 0.8687, 0.9733, 0.7211, 0.9732, 0.9973, 0.9501, 1.0, 0.947, 0.7759, 0.9593, 0.7251, 0.9591, 0.721, 0.3981, 0.906, 0.3996, 0.9062, 0.3996, 0.9328, 0.3981, 0.933, 0.3981, 0.9297, 0.3971, 0.9297, 0.3971, 0.9093, 0.3981, 0.9093, 0.964, 0.996, 0.9854, 0.713, 0.9651, 0.731, 0.9653, 0.7351, 0.921, 0.8671, 0.8767, 0.9969, 0.6194, 0.4095, 0.2278, 0.4095, 0.2318, 0.3727, 0.6154, 0.3727, 0.8046, 0.7496, 0.9657, 0.7496, 0.964, 0.7639, 0.8063, 0.7639, 0.9732, 0.9973, 0.9733, 0.7211, 0.9878, 0.7355, 1.004, 0.9918, 0.9854, 0.713, 0.964, 0.996, 0.9995, 0.9972, 0.9983, 0.7185, 0.6216, 0.4353, 0.2379, 0.4353, 0.2477, 0.3862, 0.6118, 0.3862, 0.3341, 0.3431, 0.4215, 0.2566, 0.422, 0.3426, 0.3799, 0.299, 0.38, 0.2861, 0.3877, 0.2861, 0.3876, 0.2938, 0.3929, 0.299, 0.4135, 0.2256, 0.4134, 0.2384, 0.3968, 0.2384, 0.3972, 0.2256, 0.4132, 0.2861, 0.4132, 0.2847, 0.4245, 0.2844, 0.4253, 0.2826, 0.4255, 0.2641, 0.4255, 0.2627, 0.4255, 0.2608, 0.4251, 0.2476, 0.4249, 0.2438, 0.4238, 0.2409, 0.4134, 0.2394, 0.4134, 0.2384, 0.4265, 0.2385, 0.4265, 0.2861, 0.4133, 0.299, 0.4132, 0.2861, 0.4265, 0.2861, 0.8485, 0.3718, 0.851, 0.7116, 0.001237, 0.7116, 0.002583, 0.3718, 0.3695, 0.299, 0.3756, 0.3048, 0.3756, 0.314, 0.3695, 0.3199, 0.3591, 0.2941, 0.3655, 0.2941, 0.3655, 0.3009, 0.3591, 0.3009, 0.5347, 0.8619, 0.5347, 0.7987, 0.5877, 0.7987, 0.5831, 0.8545, 0.5829, 0.8619, 0.3846, 0.3178, 0.3846, 0.3091, 0.3909, 0.3091, 0.3909, 0.3106, 0.3902, 0.3178, 0.5347, 0.8619, 0.5829, 0.8619, 0.5829, 0.8911, 0.5347, 0.8911, 0.3591, 0.3042, 0.3591, 0.3009, 0.3655, 0.3009, 0.3655, 0.3042, 0.3667, 0.2991, 0.3695, 0.299, 0.3695, 0.3199, 0.3666, 0.3198, 0.3666, 0.3192, 0.3666, 0.3064, 0.8212, 0.7351, 0.8863, 0.7785, 0.8915, 0.8541, 0.8329, 0.9059, 0.8935, 0.2649, 0.8924, 0.2227, 0.9419, 0.2227, 0.9419, 0.2832, 0.8951, 0.2832, 0.8104, 0.8619, 0.7568, 0.8619, 0.7568, 0.7987, 0.8088, 0.7987, 0.8924, 0.07684, 0.9445, 0.07684, 0.9445, 0.1526, 0.895, 0.1526, 0.7568, 0.883, 0.7568, 0.8619, 0.8104, 0.8619, 0.8104, 0.883, 0.8951, 0.2927, 0.8951, 0.2832, 0.9419, 0.2832, 0.9419, 0.2927, 0.8117, 0.736, 0.8212, 0.7351, 0.8329, 0.9059, 0.8117, 0.9068, 0.8126, 0.7501, 0.9393, 0.2131, 0.8924, 0.2131, 0.8924, 0.1526, 0.9425, 0.1526, 0.9408, 0.1949, 0.8915, 0.8541, 0.8967, 0.7785, 0.9618, 0.7351, 0.9501, 0.9059, 0.697, 0.7987, 0.697, 0.8619, 0.6407, 0.8619, 0.6431, 0.7987, 0.9425, 0.07684, 0.8924, 0.07684, 0.8924, 0.001048, 0.9463, 0.001048, 0.6407, 0.8619, 0.697, 0.8619, 0.697, 0.883, 0.6407, 0.883, 0.9501, 0.9059, 0.9618, 0.7351, 0.9713, 0.736, 0.9704, 0.7501, 0.9713, 0.9068, 0.8924, 0.2227, 0.8924, 0.2131, 0.9393, 0.2131, 0.9393, 0.2227, 0.3846, 0.3059, 0.3846, 0.299, 0.3909, 0.299, 0.3909, 0.3059, 0.3756, 0.314, 0.3756, 0.3048, 0.3817, 0.299, 0.3817, 0.3199, 0.5877, 0.7987, 0.6407, 0.7987, 0.6407, 0.8619, 0.5925, 0.8619, 0.5922, 0.8545, 0.3655, 0.3042, 0.3655, 0.3128, 0.3599, 0.3128, 0.3591, 0.3057, 0.3591, 0.3042, 0.5925, 0.8619, 0.6407, 0.8619, 0.6407, 0.8911, 0.5924, 0.8911, 0.3817, 0.3199, 0.3817, 0.299, 0.3845, 0.2991, 0.3846, 0.3064, 0.3846, 0.3192, 0.3846, 0.3198, 0.3846, 0.3091, 0.3846, 0.3059, 0.3909, 0.3059, 0.3909, 0.3091, 0.03088, 0.4156, 0.03118, 0.6041, 0.03904, 0.6328, 0.06999, 0.6447, 0.1832, 0.6535, 0.1964, 0.4149, 0.2133, 0.4148, 0.1998, 0.6531, 0.3283, 0.6425, 0.3386, 0.623, 0.3584, 0.4143, 0.1964, 0.4149, 0.1832, 0.6535, 0.1892, 0.654, 0.1998, 0.6531, 0.2133, 0.4148, 0.2072, 0.4149, 0.357, 0.4135, 0.3369, 0.6247, 0.3156, 0.6452, 0.289, 0.6487, 0.1976, 0.6482, 0.2086, 0.4121, 0.1945, 0.412, 0.1841, 0.6481, 0.1745, 0.6481, 0.04598, 0.6345, 0.03434, 0.6187, 0.04223, 0.4105, 0.2086, 0.4121, 0.1976, 0.6482, 0.1841, 0.6481, 0.1945, 0.412, 0.2036, 0.4121, 0.0, 0.0, 0.0, 0.0, 0.0, 0.0, 0.0, 0.0, 0.8455, 0.3922, 0.857, 0.7117, 0.8361, 0.7117, 0.3408, 0.7135, 0.3175, 0.7136, 0.3185, 0.3948, 0.3352, 0.365, 0.3041, 0.7132, 0.3331, 0.7131, 0.8209, 0.711, 0.8529, 0.7109, 0.8532, 0.5497, 0.8187, 0.5497, 0.6892, 0.4223, 0.6913, 0.3629, 0.9439, 0.1468, 0.7295, 0.1468, 0.7295, 0.1098, 0.9439, 0.1098, 0.124, 0.999, 0.1103, 0.7868, 0.1103, 0.7868, 0.1165, 0.8826, 0.124, 0.999, 0.3425, 0.9297, 0.3425, 0.9093, 0.3425, 0.9093, 0.3425, 0.9297, 0.0, 0.0, 0.0, 0.0, 0.0, 0.0, 0.0, 0.0, 0.3929, 0.299, 0.3799, 0.299, 0.3799, 0.299, 0.3871, 0.299, 0.3929, 0.299, 0.6948, 0.06856, 0.9425, 0.06856, 0.9425, 0.1455, 0.6948, 0.1455, 0.9439, 0.1098, 0.7295, 0.1098, 0.7295, 0.07931, 0.7559, 0.06067, 0.9174, 0.06067, 0.9439, 0.07931, 0.4038, 0.3467, 0.4097, 0.3467, 0.4097, 0.3467, 0.4038, 0.3467, 0.4133, 0.3408, 0.4133, 0.3049, 0.4133, 0.3049, 0.4133, 0.3408, 0.4097, 0.299, 0.4038, 0.299, 0.4038, 0.299, 0.4097, 0.299, 0.4097, 0.3467, 0.4133, 0.3408, 0.4133, 0.3408, 0.4097, 0.3467, 0.4133, 0.3049, 0.4097, 0.299, 0.4097, 0.299, 0.4133, 0.3049, 0.7298, 0.1199, 0.8959, 0.1199, 0.8959, 0.1637, 0.7298, 0.1637])
me_cube_001.materials.append(mat_side)
me_cube_001.materials.append(mat_rear)
me_cube_001.materials.append(mat_front)
me_cube_001.materials.append(mat_glass)
me_cube_001.materials.append(mat_interior)
me_cube_001.update()
me_cube_002 = bpy.data.meshes.new('Cube.002')
me_cube_002.from_pydata([(-1.047, 1.538, -0.5058), (-1.047, 0.9883, 0.2939), (1.031, 1.538, -0.5058), (1.031, 0.9883, 0.2939), (-1.047, 0.9883, 0.0423), (1.031, 0.9883, 0.0423), (-1.047, 1.538, 0.3412), (1.031, 1.538, 0.3412), (-0.1668, 1.538, -0.5058), (-0.1668, 0.9883, 0.2939), (-0.1668, 0.9883, 0.0423), (-0.1668, 1.538, 0.3412), (-0.4494, 1.538, -0.5058), (-0.4494, 0.9883, 0.2939), (-0.4494, 0.9883, 0.0423), (-0.4494, 1.538, 0.3412), (-0.4494, 0.7553, -0.5058), (-0.4494, 0.9883, 0.0423), (-0.1668, 0.7553, -0.5058), (-0.1668, 0.9883, 0.0423), (-0.4494, 1.538, -0.5058), (-0.1668, 1.538, -0.5058), (-0.4494, 0.9883, 0.0423), (-0.1668, 0.9883, 0.0423)], [], [(19, 8, 2, 5), (9, 19, 5, 3), (9, 3, 7, 11), (13, 9, 11, 15), (13, 17, 19, 9), (14, 16, 18, 10), (4, 0, 12, 17), (1, 4, 17, 13), (1, 13, 15, 6), (21, 20, 12, 8), (22, 23, 19, 17), (23, 21, 8, 19), (20, 22, 17, 12), (18, 16, 20, 21), (14, 10, 23, 22), (10, 18, 21, 23), (16, 14, 22, 20)])
me_cube_002.polygons.foreach_set('material_index', [4, 4, 4, 4, 4, 4, 4, 4, 4, 4, 4, 4, 4, 4, 4, 4, 4])
_uv = me_cube_002.uv_layers.new(name='UVMap')
_uv.uv.foreach_set('vector', [0.5268, 0.857, 0.5268, 0.7655, 0.678, 0.7655, 0.678, 0.857, 0.3164, 0.9983, 0.3164, 0.8537, 1.002, 0.8537, 1.002, 0.9983, 0.4085, 0.8943, 0.5234, 0.8943, 0.5234, 0.9438, 0.4085, 0.9438, 0.3814, 0.8943, 0.4085, 0.8943, 0.4085, 0.9438, 0.3814, 0.9438, 0.007797, 0.9983, 0.007797, 0.7911, 0.2936, 0.7911, 0.2936, 0.9983, 0.007521, 0.7734, 0.007521, 0.2022, 0.2898, 0.2022, 0.2898, 0.7734, 0.4158, 0.857, 0.4158, 0.7655, 0.4912, 0.7655, 0.4912, 0.857, -0.004273, 0.1846, -0.004273, -6.577e-05, 0.5952, -6.571e-05, 0.5952, 0.1846, 0.3241, 0.8943, 0.3814, 0.8943, 0.3814, 0.9438, 0.3241, 0.9438, 0.5268, 0.7655, 0.4912, 0.7655, 0.4912, 0.7655, 0.5268, 0.7655, 0.4912, 0.857, 0.5268, 0.857, 0.5268, 0.857, 0.4912, 0.857, 0.5268, 0.857, 0.5268, 0.7655, 0.5268, 0.7655, 0.5268, 0.857, 0.4912, 0.7655, 0.4912, 0.857, 0.4912, 0.857, 0.4912, 0.7655, 0.5268, 0.7655, 0.4912, 0.7655, 0.4912, 0.7655, 0.5268, 0.7655, 0.4912, 0.857, 0.5268, 0.857, 0.5268, 0.857, 0.4912, 0.857, 0.5268, 0.857, 0.5268, 0.7655, 0.5268, 0.7655, 0.5268, 0.857, 0.4912, 0.7655, 0.4912, 0.857, 0.4912, 0.857, 0.4912, 0.7655])
me_cube_002.materials.append(mat_side)
me_cube_002.materials.append(mat_rear)
me_cube_002.materials.append(mat_front)
me_cube_002.materials.append(mat_glass)
me_cube_002.materials.append(mat_interior)
me_cube_002.update()

# ---- objects
ob_plane = bpy.data.objects.new('Plane', me_plane)
ob_seatl = bpy.data.objects.new('SeatL', me_cube_003)
ob_seatr = bpy.data.objects.new('SeatR', me_cube_004)
ob_steering = bpy.data.objects.new('Steering', me_cylinder_001)
ob_empty = bpy.data.objects.new('Empty', None)
ob_empty_001 = bpy.data.objects.new('Empty.001', None)
ob_body = bpy.data.objects.new('Body', me_cube_001)
ob_empty_002 = bpy.data.objects.new('Empty.002', None)
ob_leftlight = bpy.data.objects.new('LeftLight', light_spot)
ob_rightlight = bpy.data.objects.new('RightLight', light_spot_002)
ob_leftlamp = bpy.data.objects.new('LeftLamp', light_point)
ob_rightlamp = bpy.data.objects.new('RightLamp', light_point_001)
ob_dash = bpy.data.objects.new('Dash', me_cube_002)

# ---- transforms, parenting, visibility, modifiers, constraints
ob_plane.location = (0.0, 9.055, -0.773)
ob_plane.scale = (5.225, 14.33, 5.225)
ob_seatl.location = (-0.6544, 0.2507, -0.1599)
ob_seatl.scale = (0.3353, 0.1, 0.3353)
ob_seatr.location = (0.465, 0.2507, -0.1599)
ob_seatr.scale = (0.3353, 0.1, 0.3353)
ob_steering.location = (-0.684, 0.889, 0.1372)
ob_steering.rotation_euler = (1.396, -0.0, 0.0)
ob_steering.scale = (0.1525, 0.1525, 0.01502)
ob_empty.location = (0.0, 1.435, -1.789)
ob_empty.rotation_euler = (1.571, -0.0, 1.571)
ob_empty.scale = (2.0, 2.0, 2.0)
ob_empty.empty_display_type = 'IMAGE'
ob_empty.empty_display_size = 5.0
ob_empty_001.location = (3.23, 0.0, -1.787)
ob_empty_001.rotation_euler = (1.571, 0.0, 3.142)
ob_empty_001.scale = (2.0, 2.0, 2.0)
ob_empty_001.empty_display_type = 'IMAGE'
ob_empty_001.empty_display_size = 5.0
ob_body.location = (0.0, 0.0, 0.0)
ob_empty_002.location = (-1.365, 1.447, 0.0)
ob_empty_002.rotation_euler = (0.0, -0.0, 1.571)
ob_empty_002.scale = (2.0, 2.0, 2.0)
ob_empty_002.empty_display_type = 'IMAGE'
ob_empty_002.empty_display_size = 5.0
ob_leftlight.location = (0.6327, 2.856, 0.08217)
ob_leftlight.rotation_euler = (1.477, -0.0, 0.0)
ob_rightlight.location = (-0.6327, 2.856, 0.08217)
ob_rightlight.rotation_euler = (1.477, -0.0, 0.0)
ob_leftlamp.location = (0.6327, 3.063, 0.08217)
ob_rightlamp.location = (-0.6327, 3.063, 0.08217)
ob_dash.location = (0.0, 0.0, 0.0)

# ---- collection membership
scene.collection.objects.link(ob_plane)
scene.collection.objects.link(ob_seatl)
scene.collection.objects.link(ob_seatr)
scene.collection.objects.link(ob_steering)
col_collection.objects.link(ob_empty)
col_collection.objects.link(ob_empty_001)
col_collection.objects.link(ob_body)
col_collection.objects.link(ob_empty_002)
col_collection.objects.link(ob_leftlight)
col_collection.objects.link(ob_rightlight)
col_collection.objects.link(ob_leftlamp)
col_collection.objects.link(ob_rightlamp)
col_collection.objects.link(ob_dash)

# ---- scene / render settings (as saved in the file)
scene.frame_start = 1; scene.frame_end = 250; scene.frame_set(1)
scene.render.engine = 'BLENDER_EEVEE_NEXT'
scene.eevee.use_raytracing = True
bpy.context.view_layer.update()

# ---- added for rendering (the .blend has no active camera): camera
cam_auto = bpy.data.cameras.new('AutoCamera')
cam_auto.lens = 50.0
cam_auto.sensor_width = 36.0
cam_auto.clip_end = 1000.0
ob_auto_camera = bpy.data.objects.new('AutoCamera', cam_auto)
scene.collection.objects.link(ob_auto_camera)
ob_auto_camera.location = (28.2639, -24.8616, 22.7246)
ob_auto_camera.rotation_euler = (1.09748, -7.21219e-08, 0.694738)
scene.camera = ob_auto_camera
bpy.context.view_layer.update()
